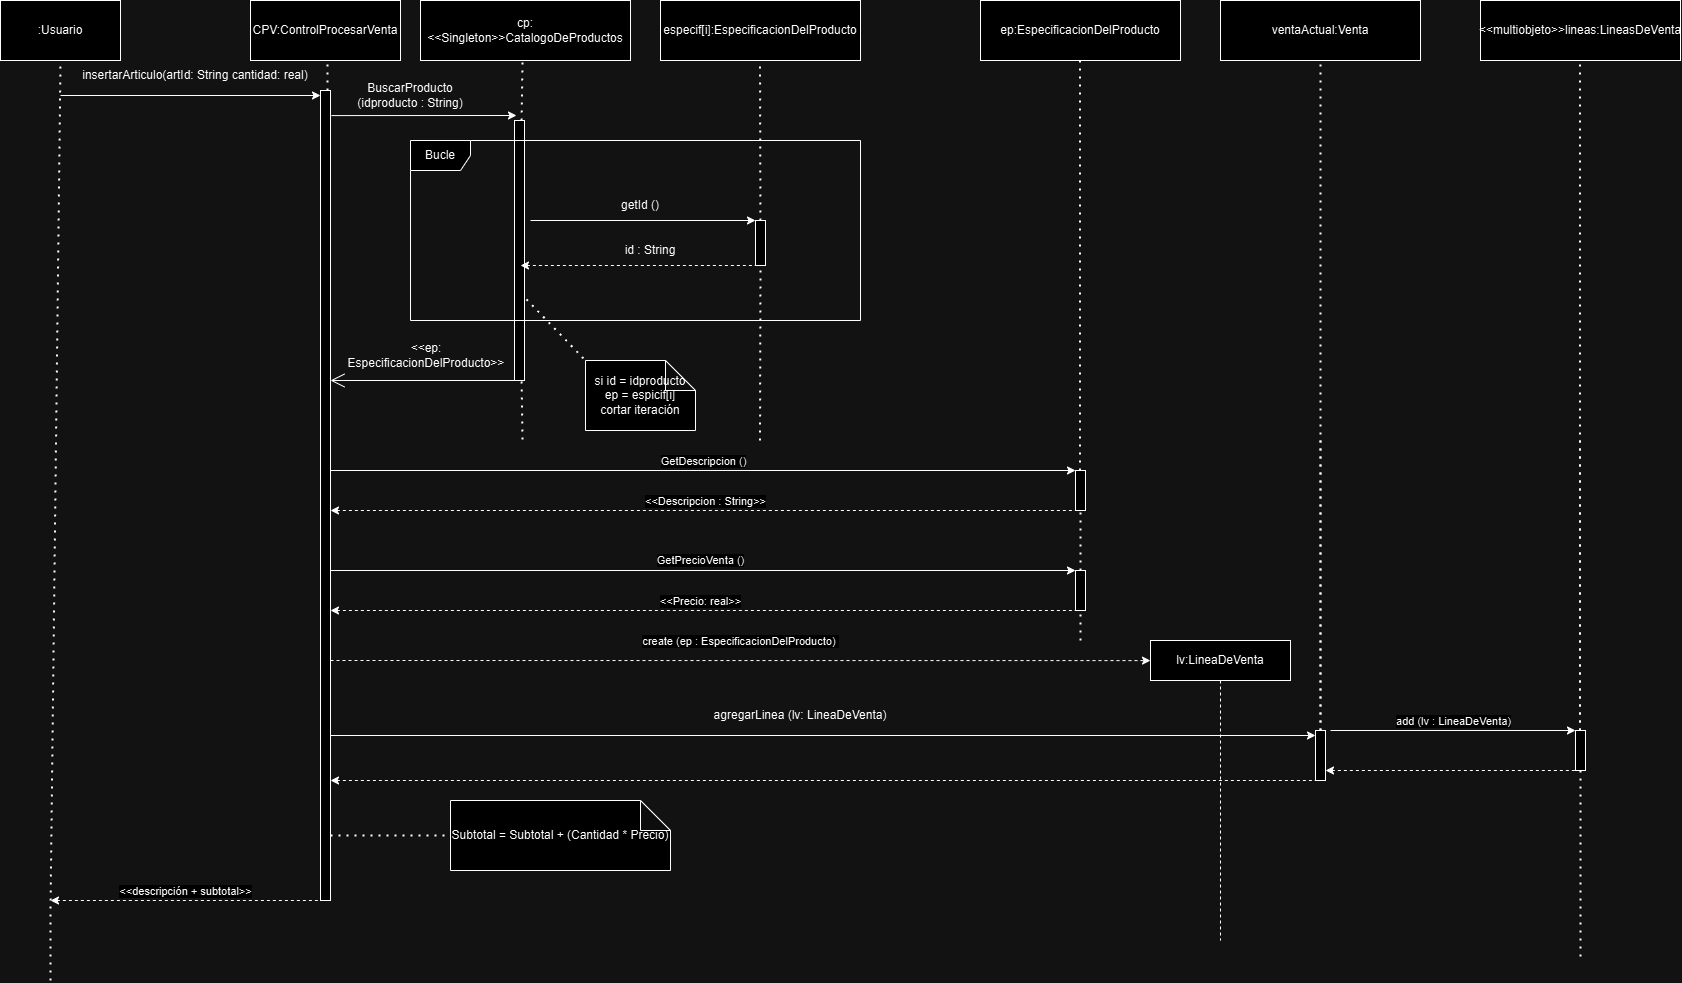

The diagram above was exported from draw.io. Its source (the exported page's mxGraphModel, read from the mxfile embedded in the PNG):
<mxGraphModel dx="1707" dy="468" grid="1" gridSize="10" guides="1" tooltips="1" connect="1" arrows="1" fold="1" page="1" pageScale="1" pageWidth="827" pageHeight="1169" math="0" shadow="0">
  <root>
    <mxCell id="0" />
    <mxCell id="1" parent="0" />
    <mxCell id="vNyq4lO3WOMn-MIggR5T-1" value=":Usuario" style="rounded=0;whiteSpace=wrap;html=1;" parent="1" vertex="1">
      <mxGeometry x="-770" y="70" width="120" height="60" as="geometry" />
    </mxCell>
    <mxCell id="vNyq4lO3WOMn-MIggR5T-2" value="CPV:ControlProcesarVenta" style="rounded=0;whiteSpace=wrap;html=1;" parent="1" vertex="1">
      <mxGeometry x="-520" y="70" width="150" height="60" as="geometry" />
    </mxCell>
    <mxCell id="vNyq4lO3WOMn-MIggR5T-3" value="cp:&amp;lt;&amp;lt;Singleton&amp;gt;&amp;gt;CatalogoDeProductos" style="rounded=0;whiteSpace=wrap;html=1;" parent="1" vertex="1">
      <mxGeometry x="-350" y="70" width="210" height="60" as="geometry" />
    </mxCell>
    <mxCell id="vNyq4lO3WOMn-MIggR5T-4" value="especif[i]:EspecificacionDelProducto" style="rounded=0;whiteSpace=wrap;html=1;" parent="1" vertex="1">
      <mxGeometry x="-110" y="70" width="200" height="60" as="geometry" />
    </mxCell>
    <mxCell id="vNyq4lO3WOMn-MIggR5T-5" value="" style="endArrow=none;dashed=1;html=1;dashPattern=1 3;strokeWidth=2;rounded=0;entryX=0.5;entryY=1;entryDx=0;entryDy=0;" parent="1" target="vNyq4lO3WOMn-MIggR5T-1" edge="1">
      <mxGeometry width="50" height="50" relative="1" as="geometry">
        <mxPoint x="-720" y="1050" as="sourcePoint" />
        <mxPoint x="-534" y="120" as="targetPoint" />
        <Array as="points">
          <mxPoint x="-720" y="980" />
        </Array>
      </mxGeometry>
    </mxCell>
    <mxCell id="vNyq4lO3WOMn-MIggR5T-6" value="" style="endArrow=none;dashed=1;html=1;dashPattern=1 3;strokeWidth=2;rounded=0;entryX=0.5;entryY=1;entryDx=0;entryDy=0;" parent="1" source="ptowHJw-4ceBGd2xwlsr-14" edge="1">
      <mxGeometry width="50" height="50" relative="1" as="geometry">
        <mxPoint x="-10.5" y="510" as="sourcePoint" />
        <mxPoint x="-10.5" y="130" as="targetPoint" />
      </mxGeometry>
    </mxCell>
    <mxCell id="vNyq4lO3WOMn-MIggR5T-7" value="" style="endArrow=none;dashed=1;html=1;dashPattern=1 3;strokeWidth=2;rounded=0;entryX=0.5;entryY=1;entryDx=0;entryDy=0;" parent="1" source="pVd79FZLp4UYmvtCs-2z-12" edge="1">
      <mxGeometry width="50" height="50" relative="1" as="geometry">
        <mxPoint x="-443" y="775.8823529411765" as="sourcePoint" />
        <mxPoint x="-443" y="130" as="targetPoint" />
      </mxGeometry>
    </mxCell>
    <mxCell id="vNyq4lO3WOMn-MIggR5T-9" value="" style="endArrow=none;dashed=1;html=1;dashPattern=1 3;strokeWidth=2;rounded=0;" parent="1" source="ptowHJw-4ceBGd2xwlsr-2" edge="1">
      <mxGeometry width="50" height="50" relative="1" as="geometry">
        <mxPoint x="-248" y="509" as="sourcePoint" />
        <mxPoint x="-248" y="130" as="targetPoint" />
      </mxGeometry>
    </mxCell>
    <mxCell id="ptowHJw-4ceBGd2xwlsr-3" value="" style="endArrow=none;dashed=1;html=1;dashPattern=1 3;strokeWidth=2;rounded=0;" parent="1" target="ptowHJw-4ceBGd2xwlsr-2" edge="1">
      <mxGeometry width="50" height="50" relative="1" as="geometry">
        <mxPoint x="-248" y="509" as="sourcePoint" />
        <mxPoint x="-248" y="130" as="targetPoint" />
      </mxGeometry>
    </mxCell>
    <mxCell id="ptowHJw-4ceBGd2xwlsr-2" value="" style="rounded=0;whiteSpace=wrap;html=1;fillColor=default;" parent="1" vertex="1">
      <mxGeometry x="-256" y="190" width="10" height="260" as="geometry" />
    </mxCell>
    <mxCell id="ptowHJw-4ceBGd2xwlsr-4" value="" style="endArrow=classic;html=1;rounded=0;exitX=1.1;exitY=0.076;exitDx=0;exitDy=0;exitPerimeter=0;" parent="1" edge="1">
      <mxGeometry width="50" height="50" relative="1" as="geometry">
        <mxPoint x="-439" y="185.08000000000004" as="sourcePoint" />
        <mxPoint x="-254" y="185" as="targetPoint" />
      </mxGeometry>
    </mxCell>
    <mxCell id="ptowHJw-4ceBGd2xwlsr-5" value="BuscarProducto (idproducto : String)" style="text;html=1;align=center;verticalAlign=middle;whiteSpace=wrap;rounded=0;" parent="1" vertex="1">
      <mxGeometry x="-420" y="150" width="120" height="30" as="geometry" />
    </mxCell>
    <mxCell id="ptowHJw-4ceBGd2xwlsr-8" value="e&lt;span style=&quot;background-color: initial;&quot;&gt;p:EspecificacionDelProducto&lt;/span&gt;" style="rounded=0;whiteSpace=wrap;html=1;" parent="1" vertex="1">
      <mxGeometry x="210" y="70" width="200" height="60" as="geometry" />
    </mxCell>
    <mxCell id="ptowHJw-4ceBGd2xwlsr-9" value="" style="endArrow=none;dashed=1;html=1;dashPattern=1 3;strokeWidth=2;rounded=0;entryX=0.5;entryY=1;entryDx=0;entryDy=0;" parent="1" source="pVd79FZLp4UYmvtCs-2z-10" edge="1">
      <mxGeometry width="50" height="50" relative="1" as="geometry">
        <mxPoint x="310" y="620" as="sourcePoint" />
        <mxPoint x="309.5" y="130" as="targetPoint" />
      </mxGeometry>
    </mxCell>
    <mxCell id="ptowHJw-4ceBGd2xwlsr-10" value="ventaActual:Venta" style="rounded=0;whiteSpace=wrap;html=1;" parent="1" vertex="1">
      <mxGeometry x="450" y="70" width="200" height="60" as="geometry" />
    </mxCell>
    <mxCell id="ptowHJw-4ceBGd2xwlsr-11" value="" style="endArrow=none;dashed=1;html=1;dashPattern=1 3;strokeWidth=2;rounded=0;entryX=0.5;entryY=1;entryDx=0;entryDy=0;" parent="1" source="pVd79FZLp4UYmvtCs-2z-20" edge="1">
      <mxGeometry width="50" height="50" relative="1" as="geometry">
        <mxPoint x="550" y="510" as="sourcePoint" />
        <mxPoint x="550" y="130" as="targetPoint" />
      </mxGeometry>
    </mxCell>
    <mxCell id="ptowHJw-4ceBGd2xwlsr-12" value="&amp;lt;&amp;lt;multiobjeto&amp;gt;&amp;gt;lineas:LineasDeVenta" style="rounded=0;whiteSpace=wrap;html=1;" parent="1" vertex="1">
      <mxGeometry x="710" y="70" width="200" height="60" as="geometry" />
    </mxCell>
    <mxCell id="ptowHJw-4ceBGd2xwlsr-13" value="" style="endArrow=none;dashed=1;html=1;dashPattern=1 3;strokeWidth=2;rounded=0;entryX=0.5;entryY=1;entryDx=0;entryDy=0;" parent="1" source="pVd79FZLp4UYmvtCs-2z-24" edge="1">
      <mxGeometry width="50" height="50" relative="1" as="geometry">
        <mxPoint x="809.5" y="510" as="sourcePoint" />
        <mxPoint x="809.5" y="130" as="targetPoint" />
      </mxGeometry>
    </mxCell>
    <mxCell id="ptowHJw-4ceBGd2xwlsr-15" value="" style="endArrow=none;dashed=1;html=1;dashPattern=1 3;strokeWidth=2;rounded=0;entryX=0.5;entryY=1;entryDx=0;entryDy=0;" parent="1" target="ptowHJw-4ceBGd2xwlsr-14" edge="1">
      <mxGeometry width="50" height="50" relative="1" as="geometry">
        <mxPoint x="-10.5" y="510" as="sourcePoint" />
        <mxPoint x="-10.5" y="130" as="targetPoint" />
      </mxGeometry>
    </mxCell>
    <mxCell id="ptowHJw-4ceBGd2xwlsr-14" value="" style="rounded=0;whiteSpace=wrap;html=1;" parent="1" vertex="1">
      <mxGeometry x="-15" y="290" width="10" height="45" as="geometry" />
    </mxCell>
    <mxCell id="ptowHJw-4ceBGd2xwlsr-16" value="" style="endArrow=classic;html=1;rounded=0;entryX=0;entryY=0;entryDx=0;entryDy=0;" parent="1" target="ptowHJw-4ceBGd2xwlsr-14" edge="1">
      <mxGeometry width="50" height="50" relative="1" as="geometry">
        <mxPoint x="-240" y="290" as="sourcePoint" />
        <mxPoint x="-10" y="290" as="targetPoint" />
      </mxGeometry>
    </mxCell>
    <mxCell id="ptowHJw-4ceBGd2xwlsr-17" value="getId ()" style="text;html=1;align=center;verticalAlign=middle;whiteSpace=wrap;rounded=0;" parent="1" vertex="1">
      <mxGeometry x="-160" y="260" width="60" height="30" as="geometry" />
    </mxCell>
    <mxCell id="ptowHJw-4ceBGd2xwlsr-18" value="" style="endArrow=none;dashed=1;html=1;rounded=0;startArrow=classic;startFill=1;" parent="1" edge="1">
      <mxGeometry width="50" height="50" relative="1" as="geometry">
        <mxPoint x="-250" y="335" as="sourcePoint" />
        <mxPoint x="-15" y="335" as="targetPoint" />
        <Array as="points" />
      </mxGeometry>
    </mxCell>
    <mxCell id="ptowHJw-4ceBGd2xwlsr-19" value="id : String" style="text;html=1;align=center;verticalAlign=middle;whiteSpace=wrap;rounded=0;" parent="1" vertex="1">
      <mxGeometry x="-170" y="305" width="100" height="30" as="geometry" />
    </mxCell>
    <mxCell id="pVd79FZLp4UYmvtCs-2z-4" value="" style="endArrow=open;endFill=1;endSize=12;html=1;rounded=0;entryX=1;entryY=0.75;entryDx=0;entryDy=0;" parent="1" edge="1">
      <mxGeometry width="160" relative="1" as="geometry">
        <mxPoint x="-250" y="450" as="sourcePoint" />
        <mxPoint x="-440" y="450" as="targetPoint" />
      </mxGeometry>
    </mxCell>
    <mxCell id="ptowHJw-4ceBGd2xwlsr-20" value="Bucle" style="shape=umlFrame;whiteSpace=wrap;html=1;pointerEvents=0;" parent="1" vertex="1">
      <mxGeometry x="-360" y="210" width="450" height="180" as="geometry" />
    </mxCell>
    <mxCell id="pVd79FZLp4UYmvtCs-2z-8" value="&amp;lt;&amp;lt;ep: EspecificacionDelProducto&amp;gt;&amp;gt;" style="text;html=1;align=center;verticalAlign=middle;whiteSpace=wrap;rounded=0;" parent="1" vertex="1">
      <mxGeometry x="-432" y="410" width="176" height="30" as="geometry" />
    </mxCell>
    <mxCell id="ptowHJw-4ceBGd2xwlsr-21" value="si id = idproducto&lt;div&gt;ep = espicif[i]&lt;/div&gt;&lt;div&gt;cortar iteración&lt;/div&gt;" style="shape=note;whiteSpace=wrap;html=1;backgroundOutline=1;darkOpacity=0.05;" parent="1" vertex="1">
      <mxGeometry x="-185" y="430" width="110" height="70" as="geometry" />
    </mxCell>
    <mxCell id="pVd79FZLp4UYmvtCs-2z-11" value="" style="endArrow=none;dashed=1;html=1;dashPattern=1 3;strokeWidth=2;rounded=0;entryX=0.5;entryY=1;entryDx=0;entryDy=0;" parent="1" target="pVd79FZLp4UYmvtCs-2z-12" edge="1">
      <mxGeometry width="50" height="50" relative="1" as="geometry">
        <mxPoint x="-445" y="970" as="sourcePoint" />
        <mxPoint x="-443" y="130" as="targetPoint" />
      </mxGeometry>
    </mxCell>
    <mxCell id="ptowHJw-4ceBGd2xwlsr-22" value="" style="endArrow=none;dashed=1;html=1;dashPattern=1 3;strokeWidth=2;rounded=0;exitX=1.2;exitY=0.688;exitDx=0;exitDy=0;exitPerimeter=0;entryX=0;entryY=0;entryDx=0;entryDy=0;entryPerimeter=0;" parent="1" source="ptowHJw-4ceBGd2xwlsr-2" target="ptowHJw-4ceBGd2xwlsr-21" edge="1">
      <mxGeometry width="50" height="50" relative="1" as="geometry">
        <mxPoint x="-210" y="570" as="sourcePoint" />
        <mxPoint x="-160" y="520" as="targetPoint" />
      </mxGeometry>
    </mxCell>
    <mxCell id="ptowHJw-4ceBGd2xwlsr-30" value="create (ep : EspecificacionDelProducto)&amp;nbsp;" style="endArrow=classic;dashed=1;html=1;rounded=0;labelPosition=center;verticalLabelPosition=top;align=center;verticalAlign=bottom;startArrow=none;startFill=0;endFill=1;entryX=0;entryY=0.067;entryDx=0;entryDy=0;entryPerimeter=0;" parent="1" target="pVd79FZLp4UYmvtCs-2z-18" edge="1">
      <mxGeometry y="10" width="50" height="50" relative="1" as="geometry">
        <mxPoint x="-440" y="730" as="sourcePoint" />
        <mxPoint x="360" y="730" as="targetPoint" />
        <mxPoint as="offset" />
      </mxGeometry>
    </mxCell>
    <mxCell id="ptowHJw-4ceBGd2xwlsr-33" value="" style="endArrow=classic;html=1;rounded=0;entryX=0;entryY=0;entryDx=0;entryDy=5;entryPerimeter=0;" parent="1" source="pVd79FZLp4UYmvtCs-2z-12" target="pVd79FZLp4UYmvtCs-2z-20" edge="1">
      <mxGeometry width="50" height="50" relative="1" as="geometry">
        <mxPoint x="-440" y="850" as="sourcePoint" />
        <mxPoint x="552.3529411764705" y="840" as="targetPoint" />
      </mxGeometry>
    </mxCell>
    <mxCell id="pVd79FZLp4UYmvtCs-2z-18" value="lv:LineaDeVenta" style="shape=umlLifeline;perimeter=lifelinePerimeter;whiteSpace=wrap;html=1;container=1;dropTarget=0;collapsible=0;recursiveResize=0;outlineConnect=0;portConstraint=eastwest;newEdgeStyle={&quot;curved&quot;:0,&quot;rounded&quot;:0};" parent="1" vertex="1">
      <mxGeometry x="380" y="710" width="140" height="300" as="geometry" />
    </mxCell>
    <mxCell id="ptowHJw-4ceBGd2xwlsr-36" value="" style="endArrow=none;dashed=1;html=1;rounded=0;startArrow=classic;startFill=1;" parent="1" source="pVd79FZLp4UYmvtCs-2z-12" edge="1">
      <mxGeometry width="50" height="50" relative="1" as="geometry">
        <mxPoint x="-440" y="850" as="sourcePoint" />
        <mxPoint x="545" y="850" as="targetPoint" />
      </mxGeometry>
    </mxCell>
    <mxCell id="pVd79FZLp4UYmvtCs-2z-24" value="" style="html=1;points=[[0,0,0,0,5],[0,1,0,0,-5],[1,0,0,0,5],[1,1,0,0,-5]];perimeter=orthogonalPerimeter;outlineConnect=0;targetShapes=umlLifeline;portConstraint=eastwest;newEdgeStyle={&quot;curved&quot;:0,&quot;rounded&quot;:0};" parent="1" vertex="1">
      <mxGeometry x="805" y="800" width="10" height="40" as="geometry" />
    </mxCell>
    <mxCell id="pVd79FZLp4UYmvtCs-2z-14" value="" style="endArrow=none;dashed=1;html=1;dashPattern=1 3;strokeWidth=2;rounded=0;entryX=0.5;entryY=1;entryDx=0;entryDy=0;" parent="1" source="pVd79FZLp4UYmvtCs-2z-16" target="pVd79FZLp4UYmvtCs-2z-10" edge="1">
      <mxGeometry width="50" height="50" relative="1" as="geometry">
        <mxPoint x="310" y="770" as="sourcePoint" />
        <mxPoint x="309.5" y="130" as="targetPoint" />
      </mxGeometry>
    </mxCell>
    <mxCell id="pVd79FZLp4UYmvtCs-2z-16" value="" style="html=1;points=[[0,0,0,0,5],[0,1,0,0,-5],[1,0,0,0,5],[1,1,0,0,-5]];perimeter=orthogonalPerimeter;outlineConnect=0;targetShapes=umlLifeline;portConstraint=eastwest;newEdgeStyle={&quot;curved&quot;:0,&quot;rounded&quot;:0};" parent="1" vertex="1">
      <mxGeometry x="305" y="640" width="10" height="40" as="geometry" />
    </mxCell>
    <mxCell id="pVd79FZLp4UYmvtCs-2z-10" value="" style="html=1;points=[[0,0,0,0,5],[0,1,0,0,-5],[1,0,0,0,5],[1,1,0,0,-5]];perimeter=orthogonalPerimeter;outlineConnect=0;targetShapes=umlLifeline;portConstraint=eastwest;newEdgeStyle={&quot;curved&quot;:0,&quot;rounded&quot;:0};" parent="1" vertex="1">
      <mxGeometry x="305" y="540" width="10" height="40" as="geometry" />
    </mxCell>
    <mxCell id="pVd79FZLp4UYmvtCs-2z-17" value="" style="endArrow=none;dashed=1;html=1;dashPattern=1 3;strokeWidth=2;rounded=0;entryX=0.5;entryY=1;entryDx=0;entryDy=0;" parent="1" target="pVd79FZLp4UYmvtCs-2z-16" edge="1">
      <mxGeometry width="50" height="50" relative="1" as="geometry">
        <mxPoint x="310" y="710" as="sourcePoint" />
        <mxPoint x="310" y="615" as="targetPoint" />
      </mxGeometry>
    </mxCell>
    <mxCell id="ptowHJw-4ceBGd2xwlsr-38" value="" style="endArrow=none;dashed=1;html=1;dashPattern=1 3;strokeWidth=2;rounded=0;" parent="1" source="pVd79FZLp4UYmvtCs-2z-12" edge="1">
      <mxGeometry width="50" height="50" relative="1" as="geometry">
        <mxPoint x="-380" y="950" as="sourcePoint" />
        <mxPoint x="-320" y="905" as="targetPoint" />
      </mxGeometry>
    </mxCell>
    <mxCell id="ptowHJw-4ceBGd2xwlsr-27" value="GetPrecioVenta ()" style="endArrow=classic;html=1;rounded=0;" parent="1" source="pVd79FZLp4UYmvtCs-2z-12" edge="1">
      <mxGeometry x="-0.0067" y="10" width="50" height="50" relative="1" as="geometry">
        <mxPoint x="215" y="640" as="sourcePoint" />
        <mxPoint x="305" y="640" as="targetPoint" />
        <mxPoint as="offset" />
      </mxGeometry>
    </mxCell>
    <mxCell id="ptowHJw-4ceBGd2xwlsr-35" value="" style="endArrow=none;dashed=1;html=1;rounded=0;startArrow=classic;startFill=1;" parent="1" source="pVd79FZLp4UYmvtCs-2z-20" target="pVd79FZLp4UYmvtCs-2z-24" edge="1">
      <mxGeometry width="50" height="50" relative="1" as="geometry">
        <mxPoint x="695" y="869.05" as="sourcePoint" />
        <mxPoint x="805" y="869.05" as="targetPoint" />
        <Array as="points">
          <mxPoint x="690" y="840" />
        </Array>
      </mxGeometry>
    </mxCell>
    <mxCell id="ptowHJw-4ceBGd2xwlsr-28" value="&amp;lt;&amp;lt;Precio: real&amp;gt;&amp;gt;" style="endArrow=none;dashed=1;html=1;rounded=0;labelPosition=center;verticalLabelPosition=top;align=center;verticalAlign=bottom;startArrow=classic;startFill=1;" parent="1" source="pVd79FZLp4UYmvtCs-2z-12" edge="1">
      <mxGeometry x="-0.0067" width="50" height="50" relative="1" as="geometry">
        <mxPoint x="205" y="680" as="sourcePoint" />
        <mxPoint x="305" y="680" as="targetPoint" />
        <mxPoint as="offset" />
      </mxGeometry>
    </mxCell>
    <mxCell id="ptowHJw-4ceBGd2xwlsr-39" value="Subtotal = Subtotal + (Cantidad * Precio)" style="shape=note;whiteSpace=wrap;html=1;backgroundOutline=1;darkOpacity=0.05;" parent="1" vertex="1">
      <mxGeometry x="-320" y="870" width="220" height="70" as="geometry" />
    </mxCell>
    <mxCell id="ptowHJw-4ceBGd2xwlsr-23" value="GetDescripcion ()" style="endArrow=classic;html=1;rounded=0;labelPosition=center;verticalLabelPosition=top;align=center;verticalAlign=bottom;" parent="1" target="pVd79FZLp4UYmvtCs-2z-10" edge="1">
      <mxGeometry width="50" height="50" relative="1" as="geometry">
        <mxPoint x="-440" y="540" as="sourcePoint" />
        <mxPoint x="300" y="540" as="targetPoint" />
        <mxPoint as="offset" />
      </mxGeometry>
    </mxCell>
    <mxCell id="pVd79FZLp4UYmvtCs-2z-19" value="" style="endArrow=none;dashed=1;html=1;dashPattern=1 3;strokeWidth=2;rounded=0;entryX=0.5;entryY=1;entryDx=0;entryDy=0;" parent="1" target="pVd79FZLp4UYmvtCs-2z-20" edge="1">
      <mxGeometry width="50" height="50" relative="1" as="geometry">
        <mxPoint x="550" y="510" as="sourcePoint" />
        <mxPoint x="550" y="130" as="targetPoint" />
      </mxGeometry>
    </mxCell>
    <mxCell id="pVd79FZLp4UYmvtCs-2z-20" value="" style="html=1;points=[[0,0,0,0,5],[0,1,0,0,-5],[1,0,0,0,5],[1,1,0,0,-5]];perimeter=orthogonalPerimeter;outlineConnect=0;targetShapes=umlLifeline;portConstraint=eastwest;newEdgeStyle={&quot;curved&quot;:0,&quot;rounded&quot;:0};" parent="1" vertex="1">
      <mxGeometry x="545" y="800" width="10" height="50" as="geometry" />
    </mxCell>
    <mxCell id="ptowHJw-4ceBGd2xwlsr-37" value="&amp;lt;&amp;lt;descripción + subtotal&amp;gt;&amp;gt;" style="endArrow=none;dashed=1;html=1;rounded=0;labelPosition=center;verticalLabelPosition=top;align=center;verticalAlign=bottom;startArrow=classic;startFill=1;" parent="1" edge="1">
      <mxGeometry width="50" height="50" relative="1" as="geometry">
        <mxPoint x="-720" y="970" as="sourcePoint" />
        <mxPoint x="-450" y="970" as="targetPoint" />
      </mxGeometry>
    </mxCell>
    <mxCell id="pVd79FZLp4UYmvtCs-2z-21" value="agregarLinea (lv: LineaDeVenta)" style="text;html=1;align=center;verticalAlign=middle;whiteSpace=wrap;rounded=0;" parent="1" vertex="1">
      <mxGeometry x="-100" y="770" width="260" height="30" as="geometry" />
    </mxCell>
    <mxCell id="pVd79FZLp4UYmvtCs-2z-12" value="" style="html=1;points=[[0,0,0,0,5],[0,1,0,0,-5],[1,0,0,0,5],[1,1,0,0,-5]];perimeter=orthogonalPerimeter;outlineConnect=0;targetShapes=umlLifeline;portConstraint=eastwest;newEdgeStyle={&quot;curved&quot;:0,&quot;rounded&quot;:0};" parent="1" vertex="1">
      <mxGeometry x="-450" y="160" width="10" height="810" as="geometry" />
    </mxCell>
    <mxCell id="pVd79FZLp4UYmvtCs-2z-23" value="" style="endArrow=none;dashed=1;html=1;dashPattern=1 3;strokeWidth=2;rounded=0;" parent="1" source="pVd79FZLp4UYmvtCs-2z-24" edge="1">
      <mxGeometry width="50" height="50" relative="1" as="geometry">
        <mxPoint x="809.5" y="510" as="sourcePoint" />
        <mxPoint x="810" y="1030" as="targetPoint" />
      </mxGeometry>
    </mxCell>
    <mxCell id="ptowHJw-4ceBGd2xwlsr-24" value="" style="endArrow=none;dashed=1;html=1;rounded=0;labelPosition=center;verticalLabelPosition=top;align=center;verticalAlign=bottom;startArrow=classic;startFill=1;entryX=0.5;entryY=1;entryDx=0;entryDy=0;entryPerimeter=0;" parent="1" source="pVd79FZLp4UYmvtCs-2z-12" target="pVd79FZLp4UYmvtCs-2z-10" edge="1">
      <mxGeometry width="50" height="50" relative="1" as="geometry">
        <mxPoint x="-432" y="570" as="sourcePoint" />
        <mxPoint x="300" y="580" as="targetPoint" />
      </mxGeometry>
    </mxCell>
    <mxCell id="ptowHJw-4ceBGd2xwlsr-26" value="&amp;lt;&amp;lt;Descripcion : String&amp;gt;&amp;gt;" style="edgeLabel;html=1;align=center;verticalAlign=middle;resizable=0;points=[];" parent="ptowHJw-4ceBGd2xwlsr-24" connectable="0" vertex="1">
      <mxGeometry x="-0.0444" y="-3" relative="1" as="geometry">
        <mxPoint x="16" y="-13" as="offset" />
      </mxGeometry>
    </mxCell>
    <mxCell id="pVd79FZLp4UYmvtCs-2z-25" value="" style="endArrow=none;dashed=1;html=1;dashPattern=1 3;strokeWidth=2;rounded=0;" parent="1" target="pVd79FZLp4UYmvtCs-2z-24" edge="1">
      <mxGeometry width="50" height="50" relative="1" as="geometry">
        <mxPoint x="809.5" y="510" as="sourcePoint" />
        <mxPoint x="810" y="1030" as="targetPoint" />
      </mxGeometry>
    </mxCell>
    <mxCell id="ptowHJw-4ceBGd2xwlsr-40" value="add (lv : LineaDeVenta)" style="endArrow=classic;html=1;rounded=0;labelPosition=center;verticalLabelPosition=top;align=center;verticalAlign=bottom;" parent="1" target="pVd79FZLp4UYmvtCs-2z-24" edge="1">
      <mxGeometry width="50" height="50" relative="1" as="geometry">
        <mxPoint x="560" y="800" as="sourcePoint" />
        <mxPoint x="789" y="800" as="targetPoint" />
      </mxGeometry>
    </mxCell>
    <mxCell id="pVd79FZLp4UYmvtCs-2z-26" value="insertarArticulo(artId: String cantidad: real)" style="text;html=1;align=center;verticalAlign=middle;whiteSpace=wrap;rounded=0;" parent="1" vertex="1">
      <mxGeometry x="-710" y="130" width="270" height="30" as="geometry" />
    </mxCell>
    <mxCell id="pVd79FZLp4UYmvtCs-2z-27" value="" style="endArrow=classic;html=1;rounded=0;entryX=0;entryY=0;entryDx=0;entryDy=5;entryPerimeter=0;" parent="1" target="pVd79FZLp4UYmvtCs-2z-12" edge="1">
      <mxGeometry width="50" height="50" relative="1" as="geometry">
        <mxPoint x="-710" y="165" as="sourcePoint" />
        <mxPoint x="-620" y="170" as="targetPoint" />
      </mxGeometry>
    </mxCell>
  </root>
</mxGraphModel>